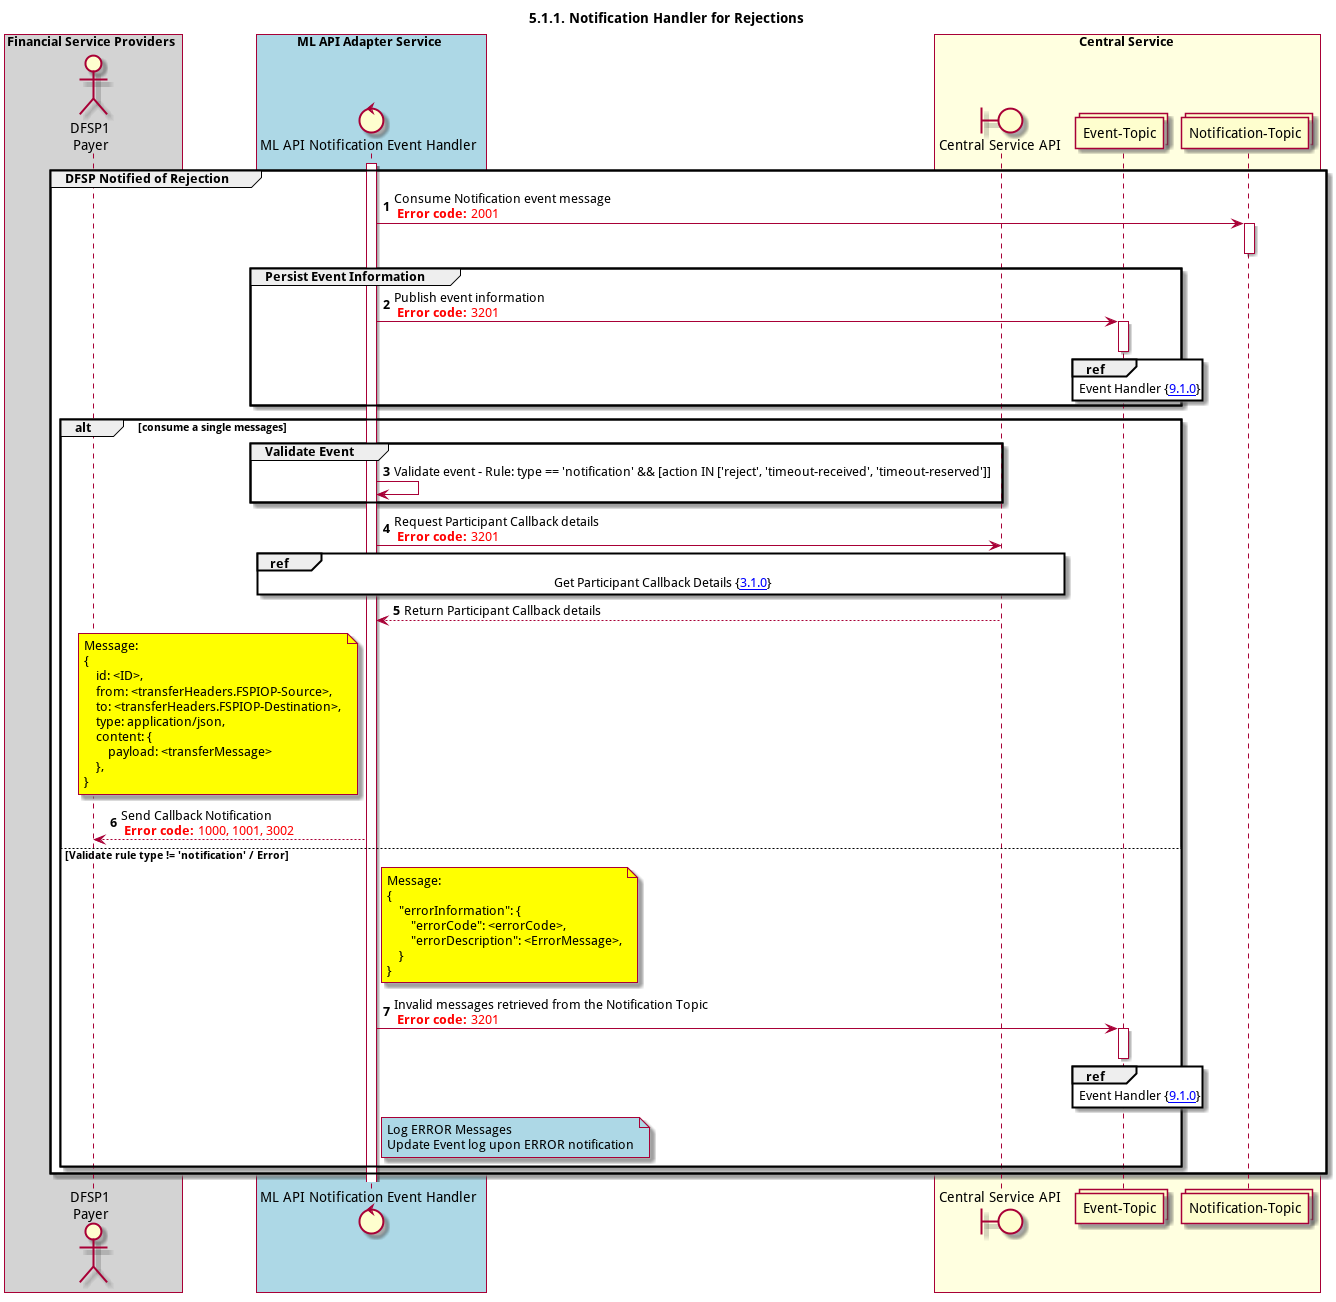

The diagram above was rendered by PlantUML. Its source (embedded in the PNG):
@startuml
title 5.1.1. Notification Handler for Rejections

autonumber



actor "DFSP1\nPayer" as DFSP1
control "ML API Notification Event Handler" as NOTIFY_HANDLER
boundary "Central Service API" as CSAPI
collections "Event-Topic" as TOPIC_EVENT
collections "Notification-Topic" as TOPIC_NOTIFICATIONS

box "Financial Service Providers" #lightGray
	participant DFSP1
end box

box "ML API Adapter Service" #LightBlue
	participant NOTIFY_HANDLER
end box

box "Central Service" #LightYellow
    participant CSAPI
    participant TOPIC_EVENT
    participant TOPIC_NOTIFICATIONS
end box


group DFSP Notified of Rejection
    activate NOTIFY_HANDLER
        NOTIFY_HANDLER -> TOPIC_NOTIFICATIONS: Consume Notification event message \n <color #FF0000><b>Error code:</b> 2001 </color>
        activate TOPIC_NOTIFICATIONS
        deactivate TOPIC_NOTIFICATIONS
            group Persist Event Information
                NOTIFY_HANDLER -> TOPIC_EVENT: Publish event information \n <color #FF0000><b>Error code:</b> 3201 </color>
                activate TOPIC_EVENT
	            ref over TOPIC_EVENT :  Event Handler {[[https://github.com/mojaloop/docs/blob/master/Diagrams/SequenceDiagrams/seq-event-9.1.0.svg 9.1.0]]}
                deactivate TOPIC_EVENT
            end

    alt consume a single messages
        group Validate Event
            NOTIFY_HANDLER <-> NOTIFY_HANDLER: Validate event - Rule: type == 'notification' && [action IN ['reject', 'timeout-received', 'timeout-reserved']]
        end
        NOTIFY_HANDLER -> CSAPI: Request Participant Callback details \n <color #FF0000><b>Error code:</b> 3201 </color>
        ref over NOTIFY_HANDLER, CSAPI: Get Participant Callback Details {[[https://github.com/mojaloop/docs/blob/master/Diagrams/SequenceDiagrams/participant/seq-callback-add-3.1.0.svg 3.1.0]]}
        NOTIFY_HANDLER <-- CSAPI: Return Participant Callback details
        note left of NOTIFY_HANDLER #yellow
            Message:
            {
                id: <ID>,
                from: <transferHeaders.FSPIOP-Source>,
                to: <transferHeaders.FSPIOP-Destination>,
                type: application/json,
                content: {
                    payload: <transferMessage>
                },
            }
        end note
        NOTIFY_HANDLER --> DFSP1: Send Callback Notification \n <color #FF0000><b>Error code:</b> 1000, 1001, 3002 </color>
    else Validate rule type != 'notification' / Error
        note right of NOTIFY_HANDLER #yellow
            Message:
            {
                "errorInformation": {
                    "errorCode": <errorCode>,
                    "errorDescription": <ErrorMessage>,
                }
            }
        end note
        NOTIFY_HANDLER -> TOPIC_EVENT: Invalid messages retrieved from the Notification Topic \n <color #FF0000><b>Error code:</b> 3201 </color>
        activate TOPIC_EVENT
        deactivate TOPIC_EVENT
        ref over TOPIC_EVENT: Event Handler {[[https://github.com/mojaloop/docs/blob/master/Diagrams/SequenceDiagrams/seq-event-9.1.0.svg 9.1.0]]}
        note right of NOTIFY_HANDLER #lightblue
            Log ERROR Messages
            Update Event log upon ERROR notification
        end note
    end
end
@enduml